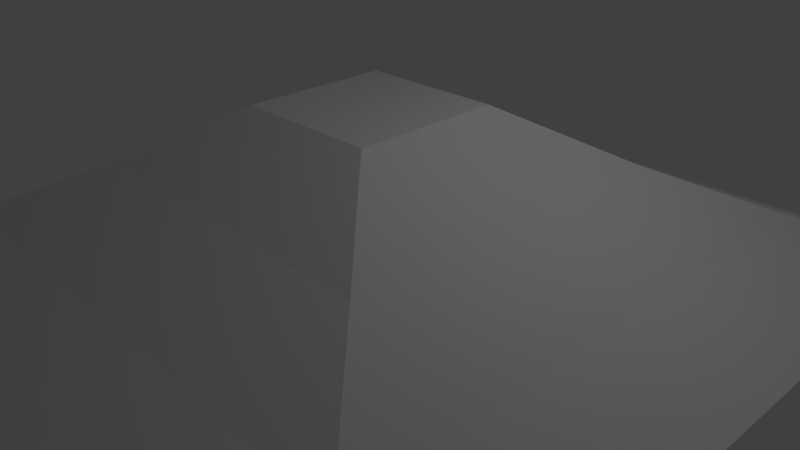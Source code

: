 # Source: Tremplin.blend  (saved by Blender 2.78.0; exported with 4.5.12 LTS)
import bpy
from mathutils import Matrix  # noqa: F401  (used for matrix-valued properties, if any)

bpy.ops.wm.read_factory_settings(use_empty=True)
scene = bpy.context.scene
scene.name = 'Scene'

# ---- collections
col_collection_1 = bpy.data.collections.new('Collection 1'); scene.collection.children.link(col_collection_1)

# ---- materials (node trees are filled in below, after node groups)
mat_material = bpy.data.materials.new('Material')
mat_material.alpha_threshold = 0.0
mat_material.use_transparent_shadow = False
mat_material.roughness = 0.5
mat_material.line_color = (0.0, 0.0, 0.0, 1.0)

# ---- material node trees

# ---- world
world_world = bpy.data.worlds.new('World'); scene.world = world_world
world_world.color = (0.05088, 0.05088, 0.05088)
world_world.use_sun_shadow = False
world_world.sun_shadow_jitter_overblur = 0.0
world_world.cycles.sampling_method = 'NONE'
world_world.cycles.sample_map_resolution = 256

# ---- cameras
cam_camera = bpy.data.cameras.new('Camera')
cam_camera.clip_end = 100.0
cam_camera.lens = 35.0
cam_camera.sensor_width = 32.0
cam_camera.sensor_height = 18.0
cam_camera.ortho_scale = 7.314
cam_camera.dof.focus_distance = 0.0
cam_camera.dof.aperture_fstop = 128.0

# ---- lights
light_lamp = bpy.data.lights.new('Lamp', 'POINT')
light_lamp.transmission_factor = 0.0
light_lamp.cutoff_distance = 30.0
light_lamp.energy = 100.0
light_lamp.shadow_buffer_clip_start = 1.001
light_lamp.shadow_soft_size = 0.1
light_lamp.shadow_maximum_resolution = 0.006
light_lamp.use_absolute_resolution = True
light_lamp.cycles.use_multiple_importance_sampling = False

# ---- meshes
me_cube = bpy.data.meshes.new('Cube')
me_cube.from_pydata([(4.987, 4.987, -1.0), (4.987, -4.987, -1.0), (-4.987, -4.987, -1.0), (-4.987, 4.987, -1.0), (0.9993, 0.999, 0.9995), (0.9993, -0.999, 0.9995), (-1.0, -1.0, 1.0), (-1.0, 1.0, 1.0), (3.627, 3.627, -0.4322), (3.627, -3.627, -0.4322), (-3.627, -3.627, -0.4322), (-3.627, 3.627, -0.4322), (2.276, 2.275, 0.2449), (2.276, -2.275, 0.2449), (-2.275, -2.275, 0.2449), (-2.275, 2.275, 0.2449)], [], [(0, 1, 2, 3), (4, 7, 6, 5), (12, 4, 5, 13), (13, 5, 6, 14), (14, 6, 7, 15), (8, 0, 3, 11), (12, 8, 11, 15), (2, 10, 11, 3), (1, 9, 10, 2), (0, 8, 9, 1), (4, 12, 15, 7), (10, 14, 15, 11), (9, 13, 14, 10), (8, 12, 13, 9)])
_uv = me_cube.uv_layers.new(name='UVMap')
_uv.uv.foreach_set('vector', [9.561e-08, 0.5, 1.0, 0.5, 1.0, 1.0, 0.0, 1.0, 0.6001, 0.1999, 0.6003, 0.3001, 0.3997, 0.3001, 0.3999, 0.1999, 0.7281, 0.1359, 0.6001, 0.1999, 0.3999, 0.1999, 0.2719, 0.1359, 0.2719, 0.1359, 0.3999, 0.1999, 0.3997, 0.3001, 0.2719, 0.364, 0.2719, 0.364, 0.3997, 0.3001, 0.6003, 0.3001, 0.7281, 0.364, 0.8636, 0.06819, 1.0, 0.0, 1.0, 0.5, 0.8636, 0.4318, 0.7281, 0.1359, 0.8636, 0.06819, 0.8636, 0.4318, 0.7281, 0.364, 1.912e-07, 0.5, 0.1364, 0.4318, 0.8636, 0.4318, 1.0, 0.5, 0.0, 4.78e-08, 0.1364, 0.06819, 0.1364, 0.4318, 1.912e-07, 0.5, 1.0, 0.0, 0.8636, 0.06819, 0.1364, 0.06819, 0.0, 4.78e-08, 0.6001, 0.1999, 0.7281, 0.1359, 0.7281, 0.364, 0.6003, 0.3001, 0.1364, 0.4318, 0.2719, 0.364, 0.7281, 0.364, 0.8636, 0.4318, 0.1364, 0.06819, 0.2719, 0.1359, 0.2719, 0.364, 0.1364, 0.4318, 0.8636, 0.06819, 0.7281, 0.1359, 0.2719, 0.1359, 0.1364, 0.06819])
me_cube.materials.append(mat_material)
me_cube.use_remesh_preserve_volume = False
me_cube.use_remesh_preserve_attributes = False
me_cube.use_mirror_vertex_groups = False
me_cube.update()

# ---- objects
ob_cube = bpy.data.objects.new('Cube', me_cube)
ob_lamp = bpy.data.objects.new('Lamp', light_lamp)
ob_camera = bpy.data.objects.new('Camera', cam_camera)

# ---- transforms, parenting, visibility, modifiers, constraints
ob_cube.location = (0.0, 0.0, 1.007)
ob_cube.lock_rotations_4d = False
ob_cube.empty_display_type = 'ARROWS'
ob_cube.lineart.crease_threshold = 0.0
ob_lamp.location = (4.076, 1.005, 5.904)
ob_lamp.rotation_euler = (0.6503, 0.05522, 1.866)
ob_lamp.lock_rotations_4d = False
ob_lamp.empty_display_type = 'ARROWS'
ob_lamp.color = (0.0, 0.0, 0.0, 0.0)
ob_lamp.lineart.crease_threshold = 0.0
ob_camera.location = (7.481, -6.508, 5.344)
ob_camera.rotation_euler = (1.109, 0.01082, 0.8149)
ob_camera.lock_rotations_4d = False
ob_camera.empty_display_type = 'ARROWS'
ob_camera.color = (0.0, 0.0, 0.0, 0.0)
ob_camera.display_type = 'WIRE'
ob_camera.lineart.crease_threshold = 0.0

# ---- collection membership
col_collection_1.objects.link(ob_cube)
col_collection_1.objects.link(ob_lamp)
col_collection_1.objects.link(ob_camera)

# ---- scene / render settings (as saved in the file)
scene.camera = ob_camera
scene.frame_start = 1; scene.frame_end = 250; scene.frame_set(1)
scene.render.engine = 'BLENDER_EEVEE_NEXT'
scene.render.resolution_percentage = 50
scene.render.dither_intensity = 0.0
scene.cycles.use_denoising = False
scene.cycles.samples = 10
scene.cycles.sampling_pattern = 'TABULATED_SOBOL'
scene.cycles.light_sampling_threshold = 0.0
scene.cycles.use_adaptive_sampling = False
scene.cycles.use_light_tree = False
scene.cycles.blur_glossy = 0.0
scene.cycles.pixel_filter_type = 'GAUSSIAN'
scene.cycles.sample_clamp_indirect = 0.0
scene.view_settings.view_transform = 'Standard'
bpy.context.view_layer.update()
